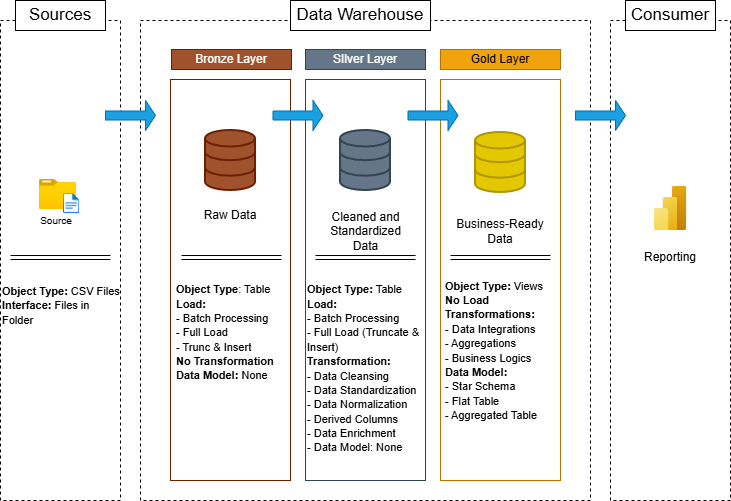

The diagram above was exported from draw.io. Its source (the exported page's mxGraphModel, read from the mxfile embedded in the PNG):
<mxGraphModel dx="1042" dy="660" grid="1" gridSize="10" guides="1" tooltips="1" connect="1" arrows="1" fold="1" page="1" pageScale="1" pageWidth="850" pageHeight="1100" math="0" shadow="0">
  <root>
    <mxCell id="0" />
    <mxCell id="1" parent="0" />
    <mxCell id="mspv6Lf4NVFVL7IYWSq3-1" value="" style="rounded=0;whiteSpace=wrap;html=1;dashed=1;fillColor=none;movable=0;resizable=0;rotatable=0;deletable=0;editable=0;locked=1;connectable=0;" parent="1" vertex="1">
      <mxGeometry x="40" y="80" width="120" height="480" as="geometry" />
    </mxCell>
    <mxCell id="mspv6Lf4NVFVL7IYWSq3-2" value="&lt;font style=&quot;font-size: 17px;&quot;&gt;Sources&lt;/font&gt;" style="rounded=0;whiteSpace=wrap;html=1;movable=0;resizable=0;rotatable=0;deletable=0;editable=0;locked=1;connectable=0;" parent="1" vertex="1">
      <mxGeometry x="55" y="60" width="90" height="30" as="geometry" />
    </mxCell>
    <mxCell id="mspv6Lf4NVFVL7IYWSq3-3" value="" style="rounded=0;whiteSpace=wrap;html=1;fillColor=none;movable=0;resizable=0;rotatable=0;deletable=0;editable=0;locked=1;connectable=0;dashed=1;" parent="1" vertex="1">
      <mxGeometry x="180" y="80" width="450" height="480" as="geometry" />
    </mxCell>
    <mxCell id="mspv6Lf4NVFVL7IYWSq3-4" value="" style="rounded=0;whiteSpace=wrap;html=1;dashed=1;fillColor=none;movable=0;resizable=0;rotatable=0;deletable=0;editable=0;locked=1;connectable=0;" parent="1" vertex="1">
      <mxGeometry x="650" y="80" width="120" height="480" as="geometry" />
    </mxCell>
    <mxCell id="mspv6Lf4NVFVL7IYWSq3-5" value="&lt;font style=&quot;font-size: 17px;&quot;&gt;Consumer&lt;/font&gt;" style="rounded=0;whiteSpace=wrap;html=1;movable=0;resizable=0;rotatable=0;deletable=0;editable=0;locked=1;connectable=0;" parent="1" vertex="1">
      <mxGeometry x="665" y="60" width="90" height="30" as="geometry" />
    </mxCell>
    <mxCell id="mspv6Lf4NVFVL7IYWSq3-6" value="&lt;font style=&quot;font-size: 17px;&quot;&gt;Data Warehouse&lt;/font&gt;" style="rounded=0;whiteSpace=wrap;html=1;movable=0;resizable=0;rotatable=0;deletable=0;editable=0;locked=1;connectable=0;" parent="1" vertex="1">
      <mxGeometry x="330" y="60" width="140" height="30" as="geometry" />
    </mxCell>
    <mxCell id="mspv6Lf4NVFVL7IYWSq3-7" value="Bronze Layer" style="rounded=0;whiteSpace=wrap;html=1;fillColor=#a0522d;fontColor=#ffffff;strokeColor=#6D1F00;movable=0;resizable=0;rotatable=0;deletable=0;editable=0;locked=1;connectable=0;" parent="1" vertex="1">
      <mxGeometry x="211" y="109" width="120" height="20" as="geometry" />
    </mxCell>
    <mxCell id="mspv6Lf4NVFVL7IYWSq3-8" value="SIlver Layer" style="rounded=0;whiteSpace=wrap;html=1;fillColor=#647687;fontColor=#ffffff;strokeColor=#314354;movable=0;resizable=0;rotatable=0;deletable=0;editable=0;locked=1;connectable=0;" parent="1" vertex="1">
      <mxGeometry x="345" y="109" width="120" height="20" as="geometry" />
    </mxCell>
    <mxCell id="mspv6Lf4NVFVL7IYWSq3-9" value="Gold Layer" style="rounded=0;whiteSpace=wrap;html=1;fillColor=#f0a30a;fontColor=#000000;strokeColor=#BD7000;movable=0;resizable=0;rotatable=0;deletable=0;editable=0;locked=1;connectable=0;" parent="1" vertex="1">
      <mxGeometry x="480" y="109" width="120" height="20" as="geometry" />
    </mxCell>
    <mxCell id="mspv6Lf4NVFVL7IYWSq3-10" value="" style="rounded=0;whiteSpace=wrap;html=1;fillColor=none;fontColor=#ffffff;strokeColor=#6D1F00;movable=0;resizable=0;rotatable=0;deletable=0;editable=0;locked=1;connectable=0;" parent="1" vertex="1">
      <mxGeometry x="210" y="139" width="120" height="401" as="geometry" />
    </mxCell>
    <mxCell id="mspv6Lf4NVFVL7IYWSq3-11" value="" style="rounded=0;whiteSpace=wrap;html=1;fillColor=none;fontColor=#ffffff;strokeColor=#314354;movable=0;resizable=0;rotatable=0;deletable=0;editable=0;locked=1;connectable=0;" parent="1" vertex="1">
      <mxGeometry x="345" y="139" width="120" height="401" as="geometry" />
    </mxCell>
    <mxCell id="mspv6Lf4NVFVL7IYWSq3-13" value="" style="rounded=0;whiteSpace=wrap;html=1;fillColor=none;fontColor=#000000;strokeColor=#BD7000;movable=0;resizable=0;rotatable=0;deletable=0;editable=0;locked=1;connectable=0;" parent="1" vertex="1">
      <mxGeometry x="480" y="139" width="120" height="401" as="geometry" />
    </mxCell>
    <mxCell id="mspv6Lf4NVFVL7IYWSq3-20" value="" style="image;aspect=fixed;html=1;points=[];align=center;fontSize=12;image=img/lib/azure2/general/Folder_Blank.svg;" parent="1" vertex="1">
      <mxGeometry x="79" y="239" width="36.97" height="30" as="geometry" />
    </mxCell>
    <mxCell id="mspv6Lf4NVFVL7IYWSq3-21" value="" style="image;aspect=fixed;html=1;points=[];align=center;fontSize=12;image=img/lib/azure2/general/File.svg;" parent="1" vertex="1">
      <mxGeometry x="103" y="253" width="16.23" height="20" as="geometry" />
    </mxCell>
    <mxCell id="mspv6Lf4NVFVL7IYWSq3-22" value="&lt;font style=&quot;font-size: 10px;&quot;&gt;Source&lt;/font&gt;" style="text;html=1;whiteSpace=wrap;strokeColor=none;fillColor=none;align=center;verticalAlign=middle;rounded=0;" parent="1" vertex="1">
      <mxGeometry x="75.97" y="270" width="40" height="20" as="geometry" />
    </mxCell>
    <mxCell id="mspv6Lf4NVFVL7IYWSq3-25" value="" style="shape=link;html=1;rounded=0;" parent="1" edge="1">
      <mxGeometry width="100" relative="1" as="geometry">
        <mxPoint x="50" y="317" as="sourcePoint" />
        <mxPoint x="150" y="317" as="targetPoint" />
      </mxGeometry>
    </mxCell>
    <mxCell id="mspv6Lf4NVFVL7IYWSq3-26" value="&lt;font style=&quot;font-size: 11px;&quot;&gt;&lt;b style=&quot;&quot;&gt;Object Type:&lt;/b&gt; CSV Files&lt;/font&gt;&lt;div&gt;&lt;font style=&quot;font-size: 11px;&quot;&gt;&lt;b style=&quot;&quot;&gt;Interface:&lt;/b&gt; Files in Folder&lt;/font&gt;&lt;/div&gt;" style="text;html=1;whiteSpace=wrap;strokeColor=none;fillColor=none;align=left;verticalAlign=middle;rounded=0;" parent="1" vertex="1">
      <mxGeometry x="40" y="339.5" width="120" height="50" as="geometry" />
    </mxCell>
    <mxCell id="mspv6Lf4NVFVL7IYWSq3-28" value="" style="html=1;verticalLabelPosition=bottom;align=center;labelBackgroundColor=#ffffff;verticalAlign=top;strokeWidth=2;strokeColor=#314354;shadow=0;dashed=0;shape=mxgraph.ios7.icons.data;fillColor=#647687;fontColor=#ffffff;" parent="1" vertex="1">
      <mxGeometry x="380" y="190" width="50" height="60" as="geometry" />
    </mxCell>
    <mxCell id="mspv6Lf4NVFVL7IYWSq3-29" value="" style="html=1;verticalLabelPosition=bottom;align=center;labelBackgroundColor=#ffffff;verticalAlign=top;strokeWidth=2;strokeColor=#B09500;shadow=0;dashed=0;shape=mxgraph.ios7.icons.data;fillColor=#e3c800;fontColor=#000000;" parent="1" vertex="1">
      <mxGeometry x="515" y="192" width="50" height="60" as="geometry" />
    </mxCell>
    <mxCell id="mspv6Lf4NVFVL7IYWSq3-30" value="" style="html=1;verticalLabelPosition=bottom;align=center;labelBackgroundColor=#ffffff;verticalAlign=top;strokeWidth=2;strokeColor=#6D1F00;shadow=0;dashed=0;shape=mxgraph.ios7.icons.data;fillColor=#a0522d;fontColor=#ffffff;" parent="1" vertex="1">
      <mxGeometry x="245" y="190" width="50" height="60" as="geometry" />
    </mxCell>
    <mxCell id="mspv6Lf4NVFVL7IYWSq3-33" value="" style="shape=singleArrow;whiteSpace=wrap;html=1;fillColor=#1ba1e2;fontColor=#ffffff;strokeColor=#006EAF;" parent="1" vertex="1">
      <mxGeometry x="447.5" y="160" width="50" height="30" as="geometry" />
    </mxCell>
    <mxCell id="mspv6Lf4NVFVL7IYWSq3-35" value="Raw Data" style="text;html=1;whiteSpace=wrap;strokeColor=none;fillColor=none;align=center;verticalAlign=middle;rounded=0;" parent="1" vertex="1">
      <mxGeometry x="240" y="260" width="60" height="30" as="geometry" />
    </mxCell>
    <mxCell id="mspv6Lf4NVFVL7IYWSq3-36" value="Cleaned and Standardized Data" style="text;html=1;whiteSpace=wrap;strokeColor=none;fillColor=none;align=center;verticalAlign=middle;rounded=0;" parent="1" vertex="1">
      <mxGeometry x="362.5" y="265" width="85" height="51" as="geometry" />
    </mxCell>
    <mxCell id="mspv6Lf4NVFVL7IYWSq3-37" value="Business-Ready Data" style="text;html=1;whiteSpace=wrap;strokeColor=none;fillColor=none;align=center;verticalAlign=middle;rounded=0;" parent="1" vertex="1">
      <mxGeometry x="490" y="265" width="100" height="51" as="geometry" />
    </mxCell>
    <mxCell id="mspv6Lf4NVFVL7IYWSq3-38" value="" style="shape=link;html=1;rounded=0;" parent="1" edge="1">
      <mxGeometry width="100" relative="1" as="geometry">
        <mxPoint x="221" y="317" as="sourcePoint" />
        <mxPoint x="321" y="317" as="targetPoint" />
      </mxGeometry>
    </mxCell>
    <mxCell id="mspv6Lf4NVFVL7IYWSq3-39" value="" style="shape=link;html=1;rounded=0;" parent="1" edge="1">
      <mxGeometry width="100" relative="1" as="geometry">
        <mxPoint x="355" y="317" as="sourcePoint" />
        <mxPoint x="455" y="317" as="targetPoint" />
      </mxGeometry>
    </mxCell>
    <mxCell id="mspv6Lf4NVFVL7IYWSq3-40" value="" style="shape=link;html=1;rounded=0;" parent="1" edge="1">
      <mxGeometry width="100" relative="1" as="geometry">
        <mxPoint x="490" y="317" as="sourcePoint" />
        <mxPoint x="590" y="317" as="targetPoint" />
      </mxGeometry>
    </mxCell>
    <mxCell id="mspv6Lf4NVFVL7IYWSq3-42" value="&lt;div style=&quot;&quot;&gt;&lt;font style=&quot;font-size: 11px;&quot;&gt;&lt;span style=&quot;background-color: transparent; color: light-dark(rgb(0, 0, 0), rgb(255, 255, 255));&quot;&gt;&lt;b style=&quot;&quot;&gt;Object Type&lt;/b&gt;&lt;/span&gt;&lt;span style=&quot;background-color: transparent; color: light-dark(rgb(0, 0, 0), rgb(255, 255, 255));&quot;&gt;: Table&lt;/span&gt;&lt;/font&gt;&lt;/div&gt;&lt;div style=&quot;&quot;&gt;&lt;font style=&quot;font-size: 11px;&quot;&gt;&lt;b&gt;Load:&lt;/b&gt;&amp;nbsp;&lt;/font&gt;&lt;/div&gt;&lt;div style=&quot;&quot;&gt;&lt;font style=&quot;font-size: 11px;&quot;&gt;- Batch Processing&lt;/font&gt;&lt;/div&gt;&lt;div style=&quot;&quot;&gt;&lt;font style=&quot;font-size: 11px;&quot;&gt;- Full Load&amp;nbsp;&lt;/font&gt;&lt;/div&gt;&lt;div style=&quot;&quot;&gt;&lt;font style=&quot;font-size: 11px;&quot;&gt;- Trunc &amp;amp; Insert&lt;/font&gt;&lt;/div&gt;&lt;div style=&quot;&quot;&gt;&lt;font style=&quot;font-size: 11px;&quot;&gt;&lt;b&gt;No Transformation&lt;/b&gt;&lt;/font&gt;&lt;/div&gt;&lt;div style=&quot;&quot;&gt;&lt;font style=&quot;font-size: 11px;&quot;&gt;&lt;b&gt;Data Model:&lt;/b&gt; None&lt;/font&gt;&lt;/div&gt;" style="text;html=1;whiteSpace=wrap;strokeColor=none;fillColor=none;align=left;verticalAlign=middle;rounded=0;" parent="1" vertex="1">
      <mxGeometry x="214" y="323" width="120" height="137" as="geometry" />
    </mxCell>
    <mxCell id="mspv6Lf4NVFVL7IYWSq3-43" value="&lt;div style=&quot;&quot;&gt;&lt;span style=&quot;background-color: transparent; color: light-dark(rgb(0, 0, 0), rgb(255, 255, 255));&quot;&gt;&lt;font style=&quot;font-size: 11px;&quot;&gt;&lt;b&gt;Object Type:&lt;/b&gt; Table&lt;/font&gt;&lt;/span&gt;&lt;/div&gt;&lt;div style=&quot;&quot;&gt;&lt;font style=&quot;font-size: 11px;&quot;&gt;&lt;b&gt;Load:&lt;/b&gt;&amp;nbsp;&lt;/font&gt;&lt;/div&gt;&lt;div style=&quot;&quot;&gt;&lt;font style=&quot;font-size: 11px;&quot;&gt;- Batch Processing&lt;/font&gt;&lt;/div&gt;&lt;div style=&quot;&quot;&gt;&lt;font style=&quot;font-size: 11px;&quot;&gt;- Full Load (Truncate &amp;amp; Insert)&lt;/font&gt;&lt;/div&gt;&lt;div style=&quot;&quot;&gt;&lt;font style=&quot;font-size: 11px;&quot;&gt;&lt;b&gt;Transformation:&lt;/b&gt;&amp;nbsp;&lt;/font&gt;&lt;/div&gt;&lt;div style=&quot;&quot;&gt;&lt;font style=&quot;font-size: 11px;&quot;&gt;- Data Cleansing&lt;/font&gt;&lt;/div&gt;&lt;div style=&quot;&quot;&gt;&lt;font style=&quot;font-size: 11px;&quot;&gt;- Data Standardization&lt;/font&gt;&lt;/div&gt;&lt;div style=&quot;&quot;&gt;&lt;font style=&quot;font-size: 11px;&quot;&gt;- Data Normalization&lt;/font&gt;&lt;/div&gt;&lt;div style=&quot;&quot;&gt;&lt;font style=&quot;font-size: 11px;&quot;&gt;- Derived Columns&lt;/font&gt;&lt;/div&gt;&lt;div style=&quot;&quot;&gt;&lt;font style=&quot;font-size: 11px;&quot;&gt;- Data Enrichment&lt;/font&gt;&lt;/div&gt;&lt;div style=&quot;&quot;&gt;&lt;font style=&quot;font-size: 11px;&quot;&gt;- Data Model: None&lt;/font&gt;&lt;/div&gt;" style="text;html=1;whiteSpace=wrap;strokeColor=none;fillColor=none;align=left;verticalAlign=middle;rounded=0;" parent="1" vertex="1">
      <mxGeometry x="345" y="323" width="120" height="210" as="geometry" />
    </mxCell>
    <mxCell id="mspv6Lf4NVFVL7IYWSq3-44" value="&lt;div style=&quot;&quot;&gt;&lt;span style=&quot;background-color: transparent; color: light-dark(rgb(0, 0, 0), rgb(255, 255, 255));&quot;&gt;&lt;font style=&quot;font-size: 11px;&quot;&gt;&lt;b&gt;Object Type:&lt;/b&gt; Views&lt;/font&gt;&lt;/span&gt;&lt;/div&gt;&lt;div style=&quot;&quot;&gt;&lt;font style=&quot;font-size: 11px;&quot;&gt;&lt;b&gt;No Load&lt;/b&gt;&lt;/font&gt;&lt;/div&gt;&lt;div style=&quot;&quot;&gt;&lt;font style=&quot;font-size: 11px;&quot;&gt;&lt;b&gt;Transformations:&lt;/b&gt;&lt;/font&gt;&lt;/div&gt;&lt;div style=&quot;&quot;&gt;&lt;font style=&quot;font-size: 11px;&quot;&gt;- Data Integrations&lt;/font&gt;&lt;/div&gt;&lt;div style=&quot;&quot;&gt;&lt;font style=&quot;font-size: 11px;&quot;&gt;- Aggregations&lt;/font&gt;&lt;/div&gt;&lt;div style=&quot;&quot;&gt;&lt;font style=&quot;font-size: 11px;&quot;&gt;- Business Logics&lt;/font&gt;&lt;/div&gt;&lt;div style=&quot;&quot;&gt;&lt;font style=&quot;font-size: 11px;&quot;&gt;&lt;b&gt;Data Model:&lt;/b&gt;&lt;/font&gt;&lt;/div&gt;&lt;div style=&quot;&quot;&gt;&lt;font style=&quot;font-size: 11px;&quot;&gt;- Star Schema&lt;/font&gt;&lt;/div&gt;&lt;div style=&quot;&quot;&gt;&lt;font style=&quot;font-size: 11px;&quot;&gt;- Flat Table&lt;/font&gt;&lt;/div&gt;&lt;div style=&quot;&quot;&gt;&lt;font style=&quot;font-size: 11px;&quot;&gt;- Aggregated Table&lt;/font&gt;&lt;/div&gt;" style="text;html=1;whiteSpace=wrap;strokeColor=none;fillColor=none;align=left;verticalAlign=middle;rounded=0;" parent="1" vertex="1">
      <mxGeometry x="483" y="319" width="120" height="181" as="geometry" />
    </mxCell>
    <mxCell id="mspv6Lf4NVFVL7IYWSq3-45" value="" style="shape=singleArrow;whiteSpace=wrap;html=1;fillColor=#1ba1e2;fontColor=#ffffff;strokeColor=#006EAF;" parent="1" vertex="1">
      <mxGeometry x="312.5" y="160" width="50" height="30" as="geometry" />
    </mxCell>
    <mxCell id="mspv6Lf4NVFVL7IYWSq3-46" value="" style="shape=singleArrow;whiteSpace=wrap;html=1;fillColor=#1ba1e2;fontColor=#ffffff;strokeColor=#006EAF;" parent="1" vertex="1">
      <mxGeometry x="145" y="160" width="50" height="30" as="geometry" />
    </mxCell>
    <mxCell id="mspv6Lf4NVFVL7IYWSq3-47" value="" style="shape=singleArrow;whiteSpace=wrap;html=1;fillColor=#1ba1e2;fontColor=#ffffff;strokeColor=#006EAF;" parent="1" vertex="1">
      <mxGeometry x="615" y="160" width="50" height="30" as="geometry" />
    </mxCell>
    <mxCell id="mspv6Lf4NVFVL7IYWSq3-49" value="" style="image;aspect=fixed;html=1;points=[];align=center;fontSize=12;image=img/lib/azure2/power_platform/PowerBI.svg;" parent="1" vertex="1">
      <mxGeometry x="693.5" y="246" width="33" height="44" as="geometry" />
    </mxCell>
    <mxCell id="mspv6Lf4NVFVL7IYWSq3-51" value="Reporting" style="text;html=1;whiteSpace=wrap;strokeColor=none;fillColor=none;align=center;verticalAlign=middle;rounded=0;" parent="1" vertex="1">
      <mxGeometry x="680" y="302" width="60" height="30" as="geometry" />
    </mxCell>
  </root>
</mxGraphModel>